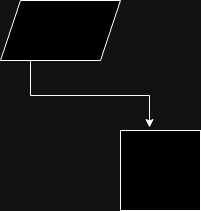

The diagram above was exported from draw.io. Its source (the exported page's mxGraphModel, read from the mxfile embedded in the PNG):
<mxGraphModel dx="1434" dy="764" grid="1" gridSize="10" guides="1" tooltips="1" connect="1" arrows="1" fold="1" page="1" pageScale="1" pageWidth="850" pageHeight="1100" math="0" shadow="0">
  <root>
    <mxCell id="0" />
    <mxCell id="1" parent="0" />
    <mxCell id="zumQjL-h6Ud8ou0Rn-zx-1" value="" style="shape=parallelogram;perimeter=parallelogramPerimeter;whiteSpace=wrap;html=1;fixedSize=1;" vertex="1" parent="1">
      <mxGeometry x="200" y="140" width="120" height="60" as="geometry" />
    </mxCell>
    <mxCell id="zumQjL-h6Ud8ou0Rn-zx-2" value="" style="whiteSpace=wrap;html=1;aspect=fixed;" vertex="1" parent="1">
      <mxGeometry x="320" y="270" width="80" height="80" as="geometry" />
    </mxCell>
    <mxCell id="zumQjL-h6Ud8ou0Rn-zx-3" style="edgeStyle=orthogonalEdgeStyle;rounded=0;orthogonalLoop=1;jettySize=auto;html=1;exitX=0.25;exitY=1;exitDx=0;exitDy=0;entryX=0.363;entryY=-0.037;entryDx=0;entryDy=0;entryPerimeter=0;" edge="1" parent="1" source="zumQjL-h6Ud8ou0Rn-zx-1" target="zumQjL-h6Ud8ou0Rn-zx-2">
      <mxGeometry relative="1" as="geometry" />
    </mxCell>
  </root>
</mxGraphModel>